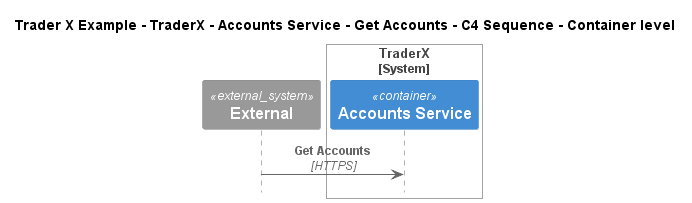

The diagram above was rendered by PlantUML. Its source (embedded in the PNG):
@startuml
!include ..\..\..\..\..\..\..\.c4s\C4_Sequence.puml

title Trader X Example - TraderX - Accounts Service - Get Accounts - C4 Sequence - Container level

System_Ext(C4InterFlow.SoftwareSystems.ExternalSystem, "External", "")

System_Boundary(TraderXExample.SoftwareSystems.TraderX, "TraderX")
    Container(TraderXExample.SoftwareSystems.TraderX.Containers.AccountsService, "Accounts Service", "", "Service which provides account management")
Boundary_End()

Rel(C4InterFlow.SoftwareSystems.ExternalSystem, TraderXExample.SoftwareSystems.TraderX.Containers.AccountsService, "Get Accounts", "HTTPS")


@enduml